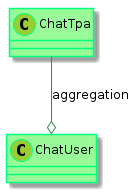

The diagram above was rendered by PlantUML. Its source (embedded in the PNG):
@startuml

    skinparam class {
            BackgroundColor PaleGreen
            ArrowColor SeaGreen
            BorderColor SpringGreen
    }
    skinparam stereotypeCBackgroundColor YellowGreen

    ChatTpa --o ChatUser : aggregation



@enduml